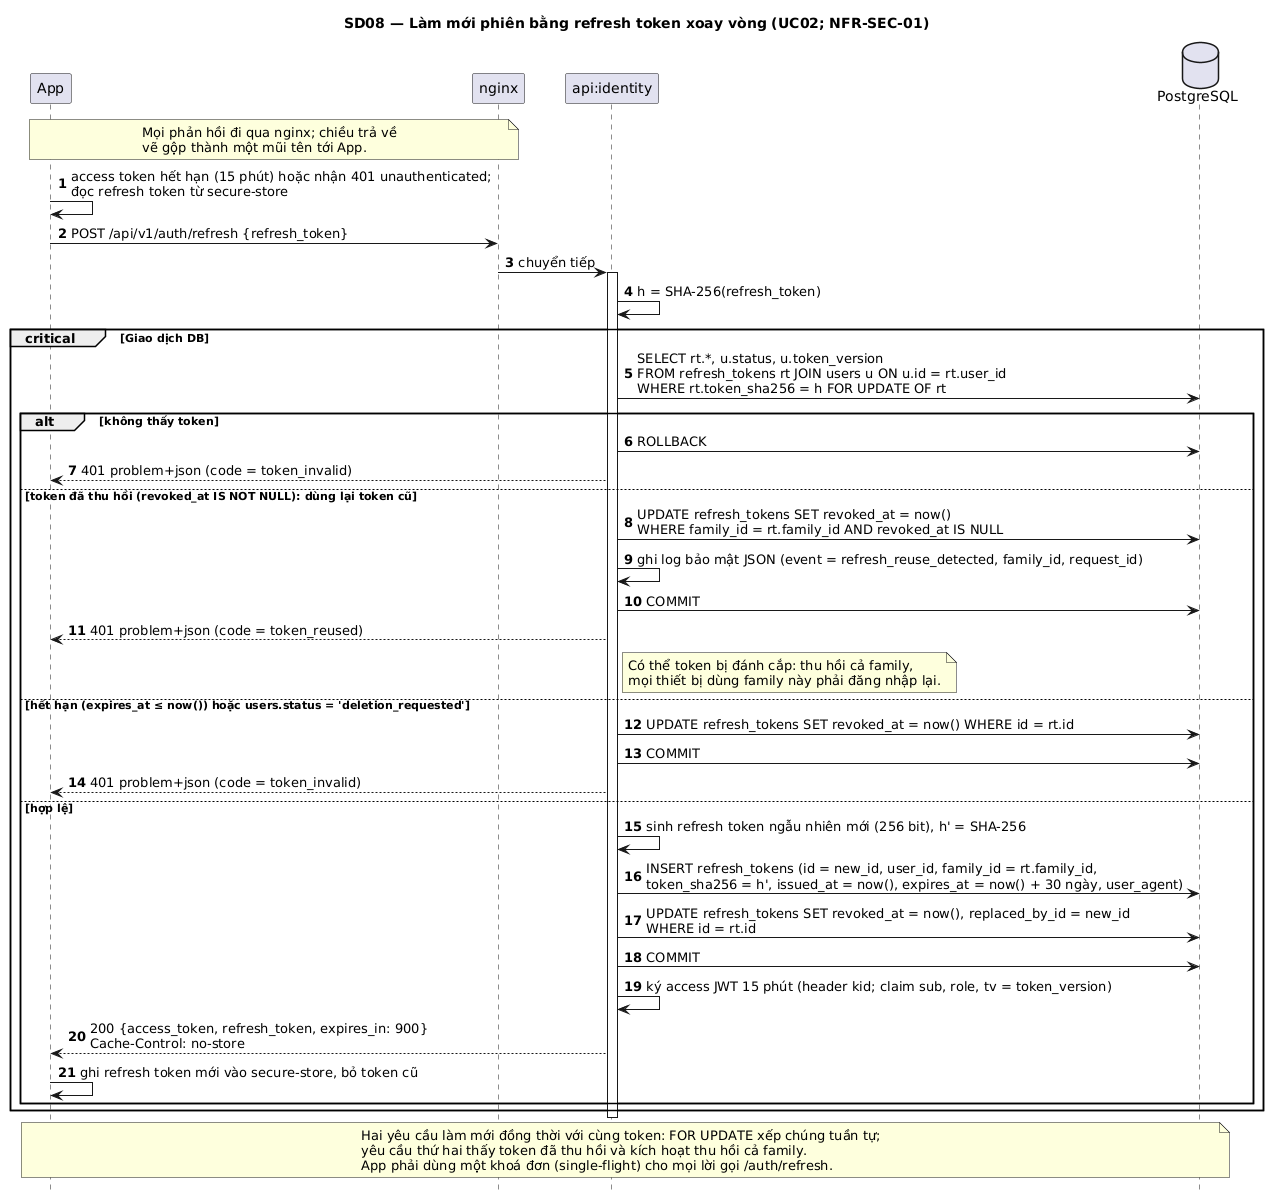

The diagram above was rendered by PlantUML. Its source (embedded in the PNG):
@startuml
title SD08 — Làm mới phiên bằng refresh token xoay vòng (UC02; NFR-SEC-01)
autonumber
hide footbox

participant "App" as APP
participant "nginx" as NGX
participant "api:identity" as IDN
database "PostgreSQL" as DB

note over APP, NGX : Mọi phản hồi đi qua nginx; chiều trả về\nvẽ gộp thành một mũi tên tới App.

APP -> APP : access token hết hạn (15 phút) hoặc nhận 401 unauthenticated;\nđọc refresh token từ secure-store
APP -> NGX : POST /api/v1/auth/refresh {refresh_token}
NGX -> IDN : chuyển tiếp
activate IDN
IDN -> IDN : h = SHA-256(refresh_token)
critical Giao dịch DB
  IDN -> DB : SELECT rt.*, u.status, u.token_version\nFROM refresh_tokens rt JOIN users u ON u.id = rt.user_id\nWHERE rt.token_sha256 = h FOR UPDATE OF rt
  alt không thấy token
    IDN -> DB : ROLLBACK
    IDN --> APP : 401 problem+json (code = token_invalid)
  else token đã thu hồi (revoked_at IS NOT NULL): dùng lại token cũ
    IDN -> DB : UPDATE refresh_tokens SET revoked_at = now()\nWHERE family_id = rt.family_id AND revoked_at IS NULL
    IDN -> IDN : ghi log bảo mật JSON (event = refresh_reuse_detected, family_id, request_id)
    IDN -> DB : COMMIT
    IDN --> APP : 401 problem+json (code = token_reused)
    note right of IDN : Có thể token bị đánh cắp: thu hồi cả family,\nmọi thiết bị dùng family này phải đăng nhập lại.
  else hết hạn (expires_at ≤ now()) hoặc users.status = 'deletion_requested'
    IDN -> DB : UPDATE refresh_tokens SET revoked_at = now() WHERE id = rt.id
    IDN -> DB : COMMIT
    IDN --> APP : 401 problem+json (code = token_invalid)
  else hợp lệ
    IDN -> IDN : sinh refresh token ngẫu nhiên mới (256 bit), h' = SHA-256
    IDN -> DB : INSERT refresh_tokens (id = new_id, user_id, family_id = rt.family_id,\ntoken_sha256 = h', issued_at = now(), expires_at = now() + 30 ngày, user_agent)
    IDN -> DB : UPDATE refresh_tokens SET revoked_at = now(), replaced_by_id = new_id\nWHERE id = rt.id
    IDN -> DB : COMMIT
    IDN -> IDN : ký access JWT 15 phút (header kid; claim sub, role, tv = token_version)
    IDN --> APP : 200 {access_token, refresh_token, expires_in: 900}\nCache-Control: no-store
    APP -> APP : ghi refresh token mới vào secure-store, bỏ token cũ
  end
end
deactivate IDN
note over APP, DB : Hai yêu cầu làm mới đồng thời với cùng token: FOR UPDATE xếp chúng tuần tự;\nyêu cầu thứ hai thấy token đã thu hồi và kích hoạt thu hồi cả family.\nApp phải dùng một khoá đơn (single-flight) cho mọi lời gọi /auth/refresh.
@enduml